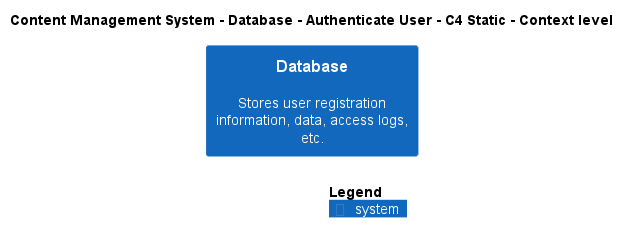

The diagram above was rendered by PlantUML. Its source (embedded in the PNG):
@startuml
!include ..\..\..\..\..\.c4s\C4_Context.puml

AddElementTag("c4interflow:lifecycle:new", $bgColor=green, $fontColor=#ffffff, $borderColor=green, $shadowing="False")
AddElementTag("c4interflow:lifecycle:changed", $bgColor=orange, $fontColor=#ffffff, $borderColor=orange, $shadowing="False")
AddElementTag("c4interflow:lifecycle:removed", $bgColor=red, $fontColor=#ffffff, $borderColor=red, $shadowing="False")

AddRelTag("c4interflow:lifecycle:new", $textColor=green, $lineColor=green)
AddRelTag("c4interflow:lifecycle:changed", $textColor=orange, $lineColor=orange)
AddRelTag("c4interflow:lifecycle:removed", $textColor=red, $lineColor=red)

SHOW_PERSON_PORTRAIT()
LAYOUT_TOP_DOWN()

skinparam linetype polyline

title Content Management System - Database - Authenticate User - C4 Static - Context level

System(ContentManagementSystem.SoftwareSystems.Database, "Database", "Stores user registration information, data, access logs, etc.")



SHOW_LEGEND()
@enduml